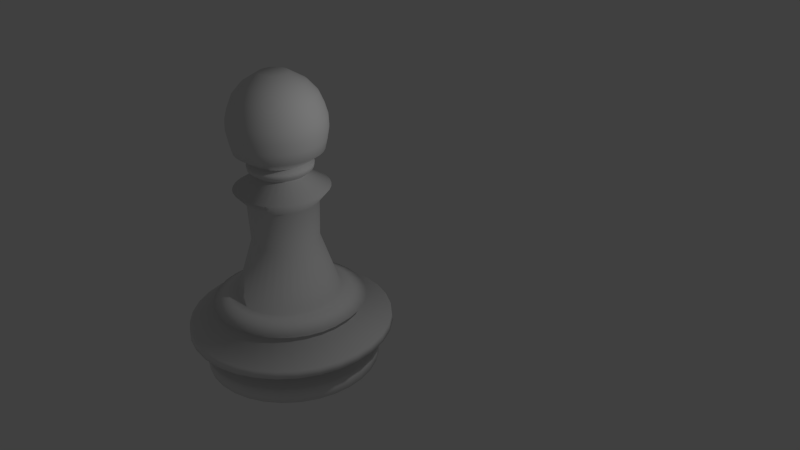# Source: pawn.blend  (saved by Blender 2.76.0; exported with 4.5.12 LTS)
import bpy
from mathutils import Matrix  # noqa: F401  (used for matrix-valued properties, if any)

bpy.ops.wm.read_factory_settings(use_empty=True)
scene = bpy.context.scene
scene.name = 'Scene'

# ---- collections
col_collection_1 = bpy.data.collections.new('Collection 1'); scene.collection.children.link(col_collection_1)

# ---- world
world_world = bpy.data.worlds.new('World'); scene.world = world_world
world_world.color = (0.05088, 0.05088, 0.05088)
world_world.use_sun_shadow = False
world_world.sun_shadow_jitter_overblur = 0.0
world_world.cycles.sampling_method = 'MANUAL'
world_world.cycles.sample_map_resolution = 256

# ---- cameras
cam_camera = bpy.data.cameras.new('Camera')
cam_camera.clip_end = 100.0
cam_camera.lens = 35.0
cam_camera.sensor_width = 32.0
cam_camera.sensor_height = 18.0
cam_camera.ortho_scale = 7.314
cam_camera.dof.focus_distance = 0.0
cam_camera.dof.aperture_fstop = 128.0

# ---- lights
light_lamp = bpy.data.lights.new('Lamp', 'POINT')
light_lamp.transmission_factor = 0.0
light_lamp.cutoff_distance = 30.0
light_lamp.energy = 100.0
light_lamp.shadow_buffer_clip_start = 1.001
light_lamp.shadow_soft_size = 0.1
light_lamp.shadow_maximum_resolution = 0.006
light_lamp.use_absolute_resolution = True
light_lamp.cycles.use_multiple_importance_sampling = False

# ---- meshes
me_cylinder = bpy.data.meshes.new('Cylinder')
me_cylinder.from_pydata([(4.263e-08, 1.139, -1.0), (6.994e-08, 0.7978, 0.3055), (0.2221, 1.117, -1.0), (0.1556, 0.7824, 0.3055), (0.4357, 1.052, -1.0), (0.3053, 0.737, 0.3055), (0.6326, 0.9467, -1.0), (0.4432, 0.6633, 0.3055), (0.8051, 0.8051, -1.0), (0.5641, 0.5641, 0.3055), (0.9467, 0.6326, -1.0), (0.6633, 0.4432, 0.3055), (1.052, 0.4357, -1.0), (0.737, 0.3053, 0.3055), (1.117, 0.2221, -1.0), (0.7824, 0.1556, 0.3055), (1.139, 2.062e-07, -1.0), (0.7978, 2.817e-07, 0.3055), (1.117, -0.2221, -1.0), (0.7824, -0.1556, 0.3055), (1.052, -0.4357, -1.0), (0.737, -0.3053, 0.3055), (0.9467, -0.6326, -1.0), (0.6633, -0.4432, 0.3055), (0.8051, -0.8051, -1.0), (0.5641, -0.5641, 0.3055), (0.6326, -0.9467, -1.0), (0.4432, -0.6633, 0.3055), (0.4357, -1.052, -1.0), (0.3053, -0.737, 0.3055), (0.2221, -1.117, -1.0), (0.1556, -0.7824, 0.3055), (-3.284e-07, -1.139, -1.0), (-1.841e-07, -0.7978, 0.3055), (-0.2221, -1.117, -1.0), (-0.1556, -0.7824, 0.3055), (-0.4357, -1.052, -1.0), (-0.3053, -0.737, 0.3055), (-0.6326, -0.9467, -1.0), (-0.4432, -0.6633, 0.3055), (-0.8051, -0.8051, -1.0), (-0.5641, -0.5641, 0.3055), (-0.9467, -0.6326, -1.0), (-0.6633, -0.4432, 0.3055), (-1.052, -0.4357, -1.0), (-0.737, -0.3053, 0.3055), (-1.117, -0.2221, -1.0), (-0.7824, -0.1556, 0.3055), (-1.139, 1.22e-06, -1.0), (-0.7978, 9.908e-07, 0.3055), (-1.117, 0.2221, -1.0), (-0.7824, 0.1556, 0.3055), (-1.052, 0.4357, -1.0), (-0.737, 0.3053, 0.3055), (-0.9467, 0.6326, -1.0), (-0.6633, 0.4432, 0.3055), (-0.8051, 0.8051, -1.0), (-0.5641, 0.5641, 0.3055), (-0.6326, 0.9467, -1.0), (-0.4432, 0.6633, 0.3055), (-0.4357, 1.052, -1.0), (-0.3053, 0.737, 0.3055), (-0.2221, 1.117, -1.0), (-0.1556, 0.7824, 0.3055), (5.494e-08, 0.9707, -0.497), (5.066e-08, 1.071, 0.08953), (3.836e-08, 1.173, 0.1826), (0.2288, 1.15, 0.1826), (0.2089, 1.05, 0.08953), (0.1894, 0.952, -0.497), (0.4488, 1.084, 0.1826), (0.4097, 0.9891, 0.08953), (0.3715, 0.8968, -0.497), (0.6516, 0.9752, 0.1826), (0.5948, 0.8902, 0.08953), (0.5393, 0.8071, -0.497), (0.8294, 0.8294, 0.1826), (0.757, 0.757, 0.08953), (0.6864, 0.6864, -0.497), (0.9752, 0.6516, 0.1826), (0.8902, 0.5948, 0.08953), (0.8071, 0.5393, -0.497), (1.084, 0.4488, 0.1826), (0.9891, 0.4097, 0.08953), (0.8968, 0.3715, -0.497), (1.15, 0.2288, 0.1826), (1.05, 0.2089, 0.08953), (0.952, 0.1894, -0.497), (1.173, 2.002e-07, 0.1826), (1.071, 2.237e-07, 0.08953), (0.9707, 2.407e-07, -0.497), (1.15, -0.2288, 0.1826), (1.05, -0.2089, 0.08953), (0.952, -0.1894, -0.497), (1.084, -0.4488, 0.1826), (0.9891, -0.4097, 0.08953), (0.8968, -0.3715, -0.497), (0.9752, -0.6516, 0.1826), (0.8902, -0.5948, 0.08953), (0.8071, -0.5393, -0.497), (0.8294, -0.8294, 0.1826), (0.757, -0.757, 0.08953), (0.6864, -0.6864, -0.497), (0.6516, -0.9752, 0.1826), (0.5948, -0.8902, 0.08953), (0.5393, -0.8071, -0.497), (0.4488, -1.084, 0.1826), (0.4097, -0.9891, 0.08953), (0.3715, -0.8968, -0.497), (0.2288, -1.15, 0.1826), (0.2089, -1.05, 0.08953), (0.1894, -0.952, -0.497), (-3.438e-07, -1.173, 0.1826), (-2.982e-07, -1.071, 0.08953), (-2.613e-07, -0.9707, -0.497), (-0.2288, -1.15, 0.1826), (-0.2089, -1.05, 0.08953), (-0.1894, -0.952, -0.497), (-0.4488, -1.084, 0.1826), (-0.4097, -0.9891, 0.08953), (-0.3715, -0.8968, -0.497), (-0.6516, -0.9752, 0.1826), (-0.5948, -0.8902, 0.08953), (-0.5393, -0.8071, -0.497), (-0.8294, -0.8294, 0.1826), (-0.757, -0.757, 0.08953), (-0.6864, -0.6864, -0.497), (-0.9752, -0.6516, 0.1826), (-0.8902, -0.5948, 0.08953), (-0.8071, -0.5393, -0.497), (-1.084, -0.4488, 0.1826), (-0.9891, -0.4097, 0.08953), (-0.8968, -0.3715, -0.497), (-1.15, -0.2288, 0.1826), (-1.05, -0.2089, 0.08953), (-0.952, -0.1894, -0.497), (-1.173, 1.244e-06, 0.1826), (-1.071, 1.177e-06, 0.08953), (-0.9707, 1.105e-06, -0.497), (-1.15, 0.2288, 0.1826), (-1.05, 0.2089, 0.08953), (-0.952, 0.1894, -0.497), (-1.084, 0.4488, 0.1826), (-0.9891, 0.4097, 0.08953), (-0.8968, 0.3715, -0.497), (-0.9752, 0.6516, 0.1826), (-0.8902, 0.5948, 0.08953), (-0.8071, 0.5393, -0.497), (-0.8294, 0.8294, 0.1826), (-0.757, 0.757, 0.08953), (-0.6864, 0.6864, -0.497), (-0.6516, 0.9752, 0.1826), (-0.5948, 0.8902, 0.08953), (-0.5393, 0.8071, -0.497), (-0.4488, 1.084, 0.1826), (-0.4097, 0.9891, 0.08953), (-0.3715, 0.8968, -0.497), (-0.2288, 1.15, 0.1826), (-0.2089, 1.05, 0.08953), (-0.1894, 0.952, -0.497), (1.581e-08, 1.366, -0.6039), (1.908e-08, 1.338, -0.8609), (0.2611, 1.313, -0.8609), (0.2665, 1.34, -0.6039), (0.5121, 1.236, -0.8609), (0.5227, 1.262, -0.6039), (0.7435, 1.113, -0.8609), (0.7589, 1.136, -0.6039), (0.9463, 0.9463, -0.8609), (0.9659, 0.9659, -0.6039), (1.113, 0.7435, -0.8609), (1.136, 0.7589, -0.6039), (1.236, 0.5121, -0.8609), (1.262, 0.5227, -0.6039), (1.313, 0.2611, -0.8609), (1.34, 0.2665, -0.6039), (1.338, 1.549e-07, -0.8609), (1.366, 1.477e-07, -0.6039), (1.313, -0.2611, -0.8609), (1.34, -0.2665, -0.6039), (1.236, -0.5121, -0.8609), (1.262, -0.5227, -0.6039), (1.113, -0.7435, -0.8609), (1.136, -0.7589, -0.6039), (0.9463, -0.9463, -0.8609), (0.9659, -0.9659, -0.6039), (0.7435, -1.113, -0.8609), (0.7589, -1.136, -0.6039), (0.5121, -1.236, -0.8609), (0.5227, -1.262, -0.6039), (0.2611, -1.313, -0.8609), (0.2665, -1.34, -0.6039), (-4.17e-07, -1.338, -0.8609), (-4.293e-07, -1.366, -0.6039), (-0.2611, -1.313, -0.8609), (-0.2665, -1.34, -0.6039), (-0.5121, -1.236, -0.8609), (-0.5227, -1.262, -0.6039), (-0.7435, -1.113, -0.8609), (-0.7589, -1.136, -0.6039), (-0.9463, -0.9463, -0.8609), (-0.9659, -0.9659, -0.6039), (-1.113, -0.7435, -0.8609), (-1.136, -0.7589, -0.6039), (-1.236, -0.5121, -0.8609), (-1.262, -0.5227, -0.6039), (-1.313, -0.2611, -0.8609), (-1.34, -0.2665, -0.6039), (-1.338, 1.346e-06, -0.8609), (-1.366, 1.364e-06, -0.6039), (-1.313, 0.2611, -0.8609), (-1.34, 0.2665, -0.6039), (-1.236, 0.5121, -0.8609), (-1.262, 0.5227, -0.6039), (-1.113, 0.7435, -0.8609), (-1.136, 0.7589, -0.6039), (-0.9463, 0.9463, -0.8609), (-0.9659, 0.9659, -0.6039), (-0.7435, 1.113, -0.8609), (-0.7589, 1.136, -0.6039), (-0.5121, 1.236, -0.8609), (-0.5227, 1.262, -0.6039), (-0.2665, 1.34, -0.6039), (-0.2611, 1.313, -0.8609), (2.327e-09, 1.56, -0.1441), (2.133e-10, 1.572, -0.2667), (0.3067, 1.542, -0.2667), (0.3043, 1.53, -0.1441), (0.6016, 1.452, -0.2667), (0.5969, 1.441, -0.1441), (0.8734, 1.307, -0.2667), (0.8666, 1.297, -0.1441), (1.112, 1.112, -0.2667), (1.103, 1.103, -0.1441), (1.307, 0.8734, -0.2667), (1.297, 0.8666, -0.1441), (1.452, 0.6016, -0.2667), (1.441, 0.5969, -0.1441), (1.542, 0.3067, -0.2667), (1.53, 0.3043, -0.1441), (1.572, 1.053e-07, -0.2667), (1.56, 1.092e-07, -0.1441), (1.542, -0.3067, -0.2667), (1.53, -0.3043, -0.1441), (1.452, -0.6016, -0.2667), (1.441, -0.5969, -0.1441), (1.307, -0.8734, -0.2667), (1.297, -0.8666, -0.1441), (1.112, -1.112, -0.2667), (1.103, -1.103, -0.1441), (0.8734, -1.307, -0.2667), (0.8666, -1.297, -0.1441), (0.6016, -1.452, -0.2667), (0.5969, -1.441, -0.1441), (0.3067, -1.542, -0.2667), (0.3043, -1.53, -0.1441), (-5.121e-07, -1.572, -0.2667), (-5.059e-07, -1.56, -0.1441), (-0.3067, -1.542, -0.2667), (-0.3043, -1.53, -0.1441), (-0.6016, -1.452, -0.2667), (-0.5969, -1.441, -0.1441), (-0.8734, -1.307, -0.2667), (-0.8666, -1.297, -0.1441), (-1.112, -1.112, -0.2667), (-1.103, -1.103, -0.1441), (-1.307, -0.8734, -0.2667), (-1.297, -0.8666, -0.1441), (-1.452, -0.6016, -0.2667), (-1.441, -0.5969, -0.1441), (-1.542, -0.3067, -0.2667), (-1.53, -0.3043, -0.1441), (-1.572, 1.505e-06, -0.2667), (-1.56, 1.498e-06, -0.1441), (-1.542, 0.3067, -0.2667), (-1.53, 0.3043, -0.1441), (-1.452, 0.6016, -0.2667), (-1.441, 0.5969, -0.1441), (-1.307, 0.8734, -0.2667), (-1.297, 0.8666, -0.1441), (-1.112, 1.112, -0.2667), (-1.103, 1.103, -0.1441), (-0.8734, 1.307, -0.2667), (-0.8666, 1.297, -0.1441), (-0.6016, 1.452, -0.2667), (-0.5969, 1.441, -0.1441), (-0.3043, 1.53, -0.1441), (-0.3067, 1.542, -0.2667), (0.1797, 0.9035, 0.3122), (6.805e-08, 0.9212, 0.3122), (0.3525, 0.8511, 0.3122), (0.5118, 0.766, 0.3122), (0.6514, 0.6514, 0.3122), (0.766, 0.5118, 0.3122), (0.8511, 0.3525, 0.3122), (0.9035, 0.1797, 0.3122), (0.9212, 2.649e-07, 0.3122), (0.9035, -0.1797, 0.3122), (0.8511, -0.3525, 0.3122), (0.766, -0.5118, 0.3122), (0.6514, -0.6514, 0.3122), (0.5118, -0.766, 0.3122), (0.3525, -0.8511, 0.3122), (0.1797, -0.9035, 0.3122), (-2.321e-07, -0.9212, 0.3122), (-0.1797, -0.9035, 0.3122), (-0.3525, -0.8511, 0.3122), (-0.5118, -0.766, 0.3122), (-0.6514, -0.6514, 0.3122), (-0.766, -0.5118, 0.3122), (-0.8511, -0.3525, 0.3122), (-0.9035, -0.1797, 0.3122), (-0.9212, 1.085e-06, 0.3122), (-0.9035, 0.1797, 0.3122), (-0.8511, 0.3525, 0.3122), (-0.766, 0.5118, 0.3122), (-0.6514, 0.6514, 0.3122), (-0.5118, 0.766, 0.3122), (-0.3525, 0.8511, 0.3122), (-0.1797, 0.9035, 0.3122), (0.08044, 0.4044, 2.255), (1.154e-07, 0.4123, 2.255), (0.1578, 0.3809, 2.255), (0.2291, 0.3428, 2.255), (0.2916, 0.2916, 2.255), (0.3428, 0.2291, 2.255), (0.3809, 0.1578, 2.255), (0.4044, 0.08044, 2.255), (0.4123, 3.868e-07, 2.255), (0.4044, -0.08044, 2.255), (0.3809, -0.1578, 2.255), (0.3428, -0.2291, 2.255), (0.2916, -0.2916, 2.255), (0.2291, -0.3428, 2.255), (0.1578, -0.3809, 2.255), (0.08044, -0.4044, 2.255), (-1.594e-08, -0.4123, 2.255), (-0.08044, -0.4044, 2.255), (-0.1578, -0.3809, 2.255), (-0.2291, -0.3428, 2.255), (-0.2916, -0.2916, 2.255), (-0.3428, -0.2291, 2.255), (-0.3809, -0.1578, 2.255), (-0.4044, -0.08044, 2.255), (-0.4123, 7.533e-07, 2.255), (-0.4044, 0.08044, 2.255), (-0.3809, 0.1578, 2.255), (-0.3428, 0.2291, 2.255), (-0.2916, 0.2916, 2.255), (-0.2291, 0.3428, 2.255), (-0.1578, 0.3809, 2.255), (-0.08044, 0.4044, 2.255), (-0.3602, -0.3602, 1.193), (-0.378, -0.378, 1.801), (-0.2702, -0.2702, 2.228), (-0.3177, -0.2123, 2.228), (-0.4445, -0.297, 1.801), (-0.4236, -0.283, 1.193), (0.4996, 0.09938, 1.193), (0.5243, 0.1043, 1.801), (0.3747, 0.07454, 2.228), (0.3821, 3.79e-07, 2.228), (0.5346, 3.433e-07, 1.801), (0.5094, 3.492e-07, 1.193), (-0.353, -0.1462, 2.228), (-0.4939, -0.2046, 1.801), (-0.4706, -0.1949, 1.193), (0.3747, -0.07454, 2.228), (0.5243, -0.1043, 1.801), (0.4996, -0.09938, 1.193), (-0.3747, -0.07454, 2.228), (-0.5243, -0.1043, 1.801), (-0.4996, -0.09938, 1.193), (0.353, -0.1462, 2.228), (0.4939, -0.2046, 1.801), (0.4706, -0.1949, 1.193), (-0.3821, 7.186e-07, 2.228), (-0.5346, 8.185e-07, 1.801), (-0.5094, 8.02e-07, 1.193), (0.3177, -0.2123, 2.228), (0.4445, -0.297, 1.801), (0.4236, -0.283, 1.193), (-0.3747, 0.07454, 2.228), (-0.5243, 0.1043, 1.801), (-0.4996, 0.09938, 1.193), (0.2702, -0.2702, 2.228), (0.378, -0.378, 1.801), (0.3602, -0.3602, 1.193), (-0.353, 0.1462, 2.228), (-0.4939, 0.2046, 1.801), (-0.4706, 0.1949, 1.193), (0.2123, -0.3177, 2.228), (0.297, -0.4445, 1.801), (0.283, -0.4236, 1.193), (-0.3177, 0.2123, 2.228), (-0.4445, 0.297, 1.801), (-0.4236, 0.283, 1.193), (0.1462, -0.353, 2.228), (0.2046, -0.4939, 1.801), (0.1949, -0.4706, 1.193), (1.013e-07, 0.5094, 1.193), (9.717e-08, 0.5346, 1.801), (1.143e-07, 0.3821, 2.228), (0.07454, 0.3747, 2.228), (0.1043, 0.5243, 1.801), (0.09938, 0.4996, 1.193), (-0.2702, 0.2702, 2.228), (-0.378, 0.378, 1.801), (-0.3602, 0.3602, 1.193), (0.07454, -0.3747, 2.228), (0.1043, -0.5243, 1.801), (0.09938, -0.4996, 1.193), (0.1462, 0.353, 2.228), (0.2046, 0.4939, 1.801), (0.1949, 0.4706, 1.193), (-0.2123, 0.3177, 2.228), (-0.297, 0.4445, 1.801), (-0.283, 0.4236, 1.193), (-7.423e-09, -0.3821, 2.228), (-7.31e-08, -0.5346, 1.801), (-6.094e-08, -0.5094, 1.193), (0.2123, 0.3177, 2.228), (0.297, 0.4445, 1.801), (0.283, 0.4236, 1.193), (-0.1462, 0.353, 2.228), (-0.2046, 0.4939, 1.801), (-0.1949, 0.4706, 1.193), (-0.07454, -0.3747, 2.228), (-0.1043, -0.5243, 1.801), (-0.09938, -0.4996, 1.193), (0.2702, 0.2702, 2.228), (0.378, 0.378, 1.801), (0.3602, 0.3602, 1.193), (-0.07454, 0.3747, 2.228), (-0.1043, 0.5243, 1.801), (-0.09938, 0.4996, 1.193), (-0.1462, -0.353, 2.228), (-0.2046, -0.4939, 1.801), (-0.1949, -0.4706, 1.193), (0.3177, 0.2123, 2.228), (0.4445, 0.297, 1.801), (0.4236, 0.283, 1.193), (-0.2123, -0.3177, 2.228), (-0.297, -0.4445, 1.801), (-0.283, -0.4236, 1.193), (0.353, 0.1462, 2.228), (0.4939, 0.2046, 1.801), (0.4706, 0.1949, 1.193), (-0.5072, -0.5072, 2.014), (-0.5964, -0.3985, 2.014), (0.7036, 0.1399, 2.014), (0.7173, 2.999e-07, 2.014), (-0.6627, -0.2745, 2.014), (0.7036, -0.1399, 2.014), (-0.7036, -0.1399, 2.014), (0.6627, -0.2745, 2.014), (-0.7173, 9.375e-07, 2.014), (0.5964, -0.3985, 2.014), (-0.7036, 0.1399, 2.014), (0.5072, -0.5072, 2.014), (-0.6627, 0.2745, 2.014), (0.3985, -0.5964, 2.014), (-0.5964, 0.3985, 2.014), (0.2745, -0.6627, 2.014), (8.495e-08, 0.7173, 2.014), (0.1399, 0.7036, 2.014), (-0.5072, 0.5072, 2.014), (0.1399, -0.7036, 2.014), (0.2745, 0.6627, 2.014), (-0.3985, 0.5964, 2.014), (-1.435e-07, -0.7173, 2.014), (0.3985, 0.5964, 2.014), (-0.2745, 0.6627, 2.014), (-0.1399, -0.7036, 2.014), (0.5072, 0.5072, 2.014), (-0.1399, 0.7036, 2.014), (-0.2745, -0.6627, 2.014), (0.5964, 0.3985, 2.014), (-0.3985, -0.5964, 2.014), (0.6627, 0.2745, 2.014), (-0.08044, 0.4044, 2.255), (-0.07454, 0.3747, 2.228), (0.04228, 0.2126, 3.72), (-1.284e-07, 0.2167, 3.72), (0.08293, 0.2002, 3.72), (0.1204, 0.1802, 3.72), (0.1532, 0.1532, 3.72), (0.1802, 0.1204, 3.72), (0.2002, 0.08293, 3.72), (0.2126, 0.04228, 3.72), (0.2167, 4.41e-07, 3.72), (0.2126, -0.04228, 3.72), (0.2002, -0.08293, 3.72), (0.1802, -0.1204, 3.72), (0.1532, -0.1532, 3.72), (0.1204, -0.1802, 3.72), (0.08293, -0.2002, 3.72), (0.04228, -0.2126, 3.72), (-1.974e-07, -0.2167, 3.72), (-0.04228, -0.2126, 3.72), (-0.08293, -0.2002, 3.72), (-0.1204, -0.1802, 3.72), (-0.1532, -0.1532, 3.72), (-0.1802, -0.1204, 3.72), (-0.2002, -0.08293, 3.72), (-0.2126, -0.04228, 3.72), (-0.2167, 6.336e-07, 3.72), (-0.2126, 0.04228, 3.72), (-0.2002, 0.08293, 3.72), (-0.1802, 0.1204, 3.72), (-0.1532, 0.1532, 3.72), (-0.1204, 0.1802, 3.72), (-0.08293, 0.2002, 3.72), (-0.04228, 0.2126, 3.72), (-0.3921, -0.1624, 2.43), (-0.6096, -0.2525, 2.593), (-0.6459, -0.2675, 2.756), (-0.6737, -0.2791, 2.918), (-0.6681, -0.2767, 3.081), (-0.626, -0.2593, 3.244), (-0.5627, -0.2331, 3.407), (-0.4301, -0.1781, 3.57), (-0.4566, -0.09082, 3.57), (-0.5973, -0.1188, 3.407), (-0.6646, -0.1322, 3.244), (-0.7093, -0.1411, 3.081), (-0.7152, -0.1423, 2.918), (-0.6857, -0.1364, 2.756), (-0.6471, -0.1287, 2.593), (-0.4162, -0.08279, 2.43), (0.4162, -0.08279, 2.43), (0.6471, -0.1287, 2.593), (0.6857, -0.1364, 2.756), (0.7152, -0.1423, 2.918), (0.7093, -0.1411, 3.081), (0.6646, -0.1322, 3.244), (0.5973, -0.1188, 3.407), (0.4566, -0.09082, 3.57), (0.4301, -0.1781, 3.57), (0.5627, -0.2331, 3.407), (0.626, -0.2593, 3.244), (0.6681, -0.2767, 3.081), (0.6737, -0.2791, 2.918), (0.6459, -0.2675, 2.756), (0.6096, -0.2525, 2.593), (0.3921, -0.1624, 2.43), (-0.4655, 7.871e-07, 3.57), (-0.609, 8.782e-07, 3.407), (-0.6776, 9.778e-07, 3.244), (-0.7232, 9.508e-07, 3.081), (-0.7292, 9.546e-07, 2.918), (-0.6991, 8.887e-07, 2.756), (-0.6598, 9.099e-07, 2.593), (-0.4244, 7.628e-07, 2.43), (0.3871, -0.2586, 3.57), (0.5064, -0.3383, 3.407), (0.5634, -0.3765, 3.244), (0.6013, -0.4018, 3.081), (0.6063, -0.4051, 2.918), (0.5813, -0.3884, 2.756), (0.5486, -0.3666, 2.593), (0.3528, -0.2358, 2.43), (-0.4566, 0.09082, 3.57), (-0.5973, 0.1188, 3.407), (-0.6646, 0.1322, 3.244), (-0.7093, 0.1411, 3.081), (-0.7152, 0.1423, 2.918), (-0.6857, 0.1364, 2.756), (-0.6471, 0.1287, 2.593), (-0.4162, 0.08279, 2.43), (0.3292, -0.3292, 3.57), (0.4306, -0.4306, 3.407), (0.4791, -0.4791, 3.244), (0.5114, -0.5114, 3.081), (0.5157, -0.5157, 2.918), (0.4944, -0.4944, 2.756), (0.4665, -0.4665, 2.593), (0.3001, -0.3001, 2.43), (-0.4301, 0.1781, 3.57), (-0.5627, 0.2331, 3.407), (-0.626, 0.2593, 3.244), (-0.6681, 0.2767, 3.081), (-0.6737, 0.2791, 2.918), (-0.6459, 0.2676, 2.756), (-0.6096, 0.2525, 2.593), (-0.3921, 0.1624, 2.43), (0.2586, -0.3871, 3.57), (0.3383, -0.5064, 3.407), (0.3765, -0.5634, 3.244), (0.4018, -0.6013, 3.081), (0.4051, -0.6063, 2.918), (0.3884, -0.5813, 2.756), (0.3666, -0.5486, 2.593), (0.2358, -0.3528, 2.43), (-0.3871, 0.2586, 3.57), (-0.5064, 0.3383, 3.407), (-0.5634, 0.3765, 3.244), (-0.6013, 0.4018, 3.081), (-0.6063, 0.4051, 2.918), (-0.5813, 0.3884, 2.756), (-0.5486, 0.3666, 2.593), (-0.3528, 0.2358, 2.43), (0.1781, -0.4301, 3.57), (0.2331, -0.5627, 3.407), (0.2593, -0.626, 3.244), (0.2767, -0.6681, 3.081), (0.2791, -0.6737, 2.918), (0.2675, -0.6459, 2.756), (0.2525, -0.6096, 2.593), (0.1624, -0.3921, 2.43), (8.104e-08, 0.4244, 2.43), (1.921e-08, 0.6598, 2.593), (-3.28e-08, 0.6991, 2.756), (-5.298e-08, 0.7292, 2.918), (-7.832e-08, 0.7232, 3.081), (-1.206e-07, 0.6776, 3.244), (-1.21e-07, 0.609, 3.407), (-1.325e-07, 0.4655, 3.57), (0.09082, 0.4566, 3.57), (0.1188, 0.5973, 3.407), (0.1322, 0.6646, 3.244), (0.1411, 0.7093, 3.081), (0.1423, 0.7152, 2.918), (0.1364, 0.6857, 2.756), (0.1287, 0.6471, 2.593), (0.08279, 0.4162, 2.43), (-0.3292, 0.3292, 3.57), (-0.4306, 0.4306, 3.407), (-0.4791, 0.4791, 3.244), (-0.5114, 0.5114, 3.081), (-0.5157, 0.5157, 2.918), (-0.4944, 0.4944, 2.756), (-0.4665, 0.4665, 2.593), (-0.3001, 0.3001, 2.43), (0.09082, -0.4566, 3.57), (0.1188, -0.5973, 3.407), (0.1322, -0.6646, 3.244), (0.1411, -0.7093, 3.081), (0.1423, -0.7152, 2.918), (0.1364, -0.6857, 2.756), (0.1287, -0.6471, 2.593), (0.08279, -0.4162, 2.43), (0.1781, 0.4301, 3.57), (0.2331, 0.5627, 3.407), (0.2593, 0.626, 3.244), (0.2767, 0.6681, 3.081), (0.2791, 0.6737, 2.918), (0.2675, 0.6459, 2.756), (0.2525, 0.6096, 2.593), (0.1624, 0.3921, 2.43), (-0.2586, 0.3871, 3.57), (-0.3383, 0.5064, 3.407), (-0.3765, 0.5634, 3.244), (-0.4018, 0.6013, 3.081), (-0.4051, 0.6063, 2.918), (-0.3884, 0.5813, 2.756), (-0.3666, 0.5486, 2.593), (-0.2358, 0.3528, 2.43), (-2.808e-07, -0.4655, 3.57), (-3.15e-07, -0.609, 3.407), (-3.364e-07, -0.6776, 3.244), (-3.087e-07, -0.7232, 3.081), (-2.852e-07, -0.7292, 2.918), (-2.555e-07, -0.6991, 2.756), (-1.909e-07, -0.6598, 2.593), (-5.412e-08, -0.4244, 2.43), (0.2586, 0.3871, 3.57), (0.3383, 0.5064, 3.407), (0.3765, 0.5634, 3.244), (0.4018, 0.6013, 3.081), (0.4051, 0.6063, 2.918), (0.3884, 0.5813, 2.756), (0.3666, 0.5486, 2.593), (0.2358, 0.3528, 2.43), (-0.1781, 0.4301, 3.57), (-0.2331, 0.5627, 3.407), (-0.2593, 0.626, 3.244), (-0.2767, 0.6681, 3.081), (-0.2791, 0.6737, 2.918), (-0.2675, 0.6459, 2.756), (-0.2525, 0.6096, 2.593), (-0.1624, 0.3921, 2.43), (-0.09082, -0.4566, 3.57), (-0.1188, -0.5973, 3.407), (-0.1322, -0.6646, 3.244), (-0.1411, -0.7093, 3.081), (-0.1423, -0.7152, 2.918), (-0.1364, -0.6857, 2.756), (-0.1287, -0.6471, 2.593), (-0.08279, -0.4162, 2.43), (0.3292, 0.3292, 3.57), (0.4306, 0.4306, 3.407), (0.4791, 0.4791, 3.244), (0.5114, 0.5114, 3.081), (0.5157, 0.5157, 2.918), (0.4944, 0.4944, 2.756), (0.4665, 0.4665, 2.593), (0.3001, 0.3001, 2.43), (-0.09082, 0.4566, 3.57), (-0.1188, 0.5973, 3.407), (-0.1322, 0.6646, 3.244), (-0.1411, 0.7093, 3.081), (-0.1423, 0.7152, 2.918), (-0.1364, 0.6857, 2.756), (-0.1287, 0.6471, 2.593), (-0.08279, 0.4162, 2.43), (-0.1781, -0.4301, 3.57), (-0.2331, -0.5627, 3.407), (-0.2593, -0.626, 3.244), (-0.2767, -0.6681, 3.081), (-0.2791, -0.6737, 2.918), (-0.2675, -0.6459, 2.756), (-0.2525, -0.6096, 2.593), (-0.1624, -0.3921, 2.43), (0.3871, 0.2586, 3.57), (0.5064, 0.3383, 3.407), (0.5634, 0.3765, 3.244), (0.6013, 0.4018, 3.081), (0.6063, 0.4051, 2.918), (0.5813, 0.3884, 2.756), (0.5486, 0.3666, 2.593), (0.3528, 0.2358, 2.43), (-0.2586, -0.3871, 3.57), (-0.3383, -0.5064, 3.407), (-0.3765, -0.5634, 3.244), (-0.4018, -0.6013, 3.081), (-0.4051, -0.6063, 2.918), (-0.3884, -0.5813, 2.756), (-0.3666, -0.5486, 2.593), (-0.2358, -0.3528, 2.43), (0.4301, 0.1781, 3.57), (0.5627, 0.2331, 3.407), (0.626, 0.2593, 3.244), (0.6681, 0.2767, 3.081), (0.6737, 0.2791, 2.918), (0.6459, 0.2675, 2.756), (0.6096, 0.2525, 2.593), (0.3921, 0.1624, 2.43), (-0.3292, -0.3292, 3.57), (-0.4306, -0.4306, 3.407), (-0.4791, -0.4791, 3.244), (-0.5114, -0.5114, 3.081), (-0.5157, -0.5157, 2.918), (-0.4944, -0.4944, 2.756), (-0.4665, -0.4665, 2.593), (-0.3001, -0.3001, 2.43), (0.4566, 0.09082, 3.57), (0.5973, 0.1188, 3.407), (0.6646, 0.1322, 3.244), (0.7093, 0.1411, 3.081), (0.7152, 0.1423, 2.918), (0.6857, 0.1364, 2.756), (0.6471, 0.1287, 2.593), (0.4162, 0.08279, 2.43), (-0.3871, -0.2586, 3.57), (-0.5064, -0.3383, 3.407), (-0.5634, -0.3765, 3.244), (-0.6013, -0.4018, 3.081), (-0.6063, -0.4051, 2.918), (-0.5813, -0.3884, 2.756), (-0.5486, -0.3666, 2.593), (-0.3528, -0.2358, 2.43), (0.4655, 3.733e-07, 3.57), (0.609, 3.37e-07, 3.407), (0.6776, 3.755e-07, 3.244), (0.7232, 3.08e-07, 3.081), (0.7292, 3.064e-07, 2.918), (0.6991, 2.674e-07, 2.756), (0.6598, 3.235e-07, 2.593), (0.4244, 3.856e-07, 2.43), (-0.4832, -0.0961, 2.379), (-0.4715, -0.09379, 2.313), (0.4551, -0.1885, 2.379), (0.4442, -0.184, 2.313), (-0.4926, 8.036e-07, 2.379), (-0.4808, 7.955e-07, 2.313), (0.4096, -0.2737, 2.379), (0.3997, -0.2671, 2.313), (-0.4832, 0.09611, 2.379), (-0.4715, 0.09379, 2.313), (0.3483, -0.3483, 2.379), (0.3399, -0.3399, 2.313), (-0.4551, 0.1885, 2.379), (-0.4442, 0.184, 2.313), (0.2737, -0.4096, 2.379), (0.2671, -0.3997, 2.313), (-0.4096, 0.2737, 2.379), (-0.3997, 0.2671, 2.313), (0.1885, -0.4551, 2.379), (0.184, -0.4442, 2.313), (0.09611, 0.4832, 2.379), (0.09379, 0.4715, 2.313), (-0.3483, 0.3483, 2.379), (-0.3399, 0.3399, 2.313), (0.09611, -0.4832, 2.379), (0.09379, -0.4715, 2.313), (0.1885, 0.4551, 2.379), (0.184, 0.4442, 2.313), (-0.2737, 0.4096, 2.379), (-0.2671, 0.3997, 2.313), (-7.62e-08, -0.4926, 2.379), (-5.836e-08, -0.4808, 2.313), (0.2737, 0.4096, 2.379), (0.2671, 0.3997, 2.313), (-0.1885, 0.4551, 2.379), (-0.184, 0.4442, 2.313), (-0.09611, -0.4832, 2.379), (-0.09379, -0.4715, 2.313), (0.3483, 0.3483, 2.379), (0.3399, 0.3399, 2.313), (-0.0961, 0.4832, 2.379), (-0.09379, 0.4715, 2.313), (-0.1885, -0.4551, 2.379), (-0.184, -0.4442, 2.313), (0.4096, 0.2737, 2.379), (0.3997, 0.2671, 2.313), (-0.2737, -0.4096, 2.379), (-0.2671, -0.3997, 2.313), (0.4551, 0.1885, 2.379), (0.4442, 0.184, 2.313), (-0.3483, -0.3483, 2.379), (-0.3399, -0.3399, 2.313), (0.4832, 0.09611, 2.379), (0.4715, 0.09379, 2.313), (-0.4096, -0.2737, 2.379), (-0.3997, -0.2671, 2.313), (0.4926, 3.657e-07, 2.379), (0.4808, 3.683e-07, 2.313), (-0.4442, -0.184, 2.313), (-0.4551, -0.1885, 2.379), (0.4715, -0.09379, 2.313), (0.4832, -0.09611, 2.379), (9.476e-08, 0.4808, 2.313), (8.07e-08, 0.4926, 2.379)], [], [(66, 289, 288, 67), (67, 288, 290, 70), (70, 290, 291, 73), (73, 291, 292, 76), (76, 292, 293, 79), (79, 293, 294, 82), (82, 294, 295, 85), (85, 295, 296, 88), (88, 296, 297, 91), (91, 297, 298, 94), (94, 298, 299, 97), (97, 299, 300, 100), (100, 300, 301, 103), (103, 301, 302, 106), (106, 302, 303, 109), (109, 303, 304, 112), (112, 304, 305, 115), (115, 305, 306, 118), (118, 306, 307, 121), (121, 307, 308, 124), (124, 308, 309, 127), (127, 309, 310, 130), (130, 310, 311, 133), (133, 311, 312, 136), (136, 312, 313, 139), (139, 313, 314, 142), (142, 314, 315, 145), (145, 315, 316, 148), (148, 316, 317, 151), (151, 317, 318, 154), (355, 354, 340, 341), (157, 319, 289, 66), (154, 318, 319, 157), (0, 2, 4, 6, 8, 10, 12, 14, 16, 18, 20, 22, 24, 26, 28, 30, 32, 34, 36, 38, 40, 42, 44, 46, 48, 50, 52, 54, 56, 58, 60, 62), (60, 220, 223, 62), (156, 284, 287, 159), (155, 154, 157, 158), (160, 64, 69, 163), (0, 161, 162, 2), (224, 65, 68, 227), (64, 225, 226, 69), (158, 157, 66, 65), (221, 156, 159, 222), (58, 218, 220, 60), (285, 155, 158, 286), (153, 282, 284, 156), (152, 151, 154, 155), (219, 153, 156, 221), (56, 216, 218, 58), (283, 152, 155, 285), (150, 280, 282, 153), (149, 148, 151, 152), (217, 150, 153, 219), (54, 214, 216, 56), (281, 149, 152, 283), (147, 278, 280, 150), (146, 145, 148, 149), (215, 147, 150, 217), (52, 212, 214, 54), (279, 146, 149, 281), (144, 276, 278, 147), (143, 142, 145, 146), (213, 144, 147, 215), (50, 210, 212, 52), (277, 143, 146, 279), (141, 274, 276, 144), (140, 139, 142, 143), (211, 141, 144, 213), (48, 208, 210, 50), (275, 140, 143, 277), (138, 272, 274, 141), (137, 136, 139, 140), (209, 138, 141, 211), (46, 206, 208, 48), (273, 137, 140, 275), (135, 270, 272, 138), (134, 133, 136, 137), (207, 135, 138, 209), (44, 204, 206, 46), (271, 134, 137, 273), (132, 268, 270, 135), (131, 130, 133, 134), (205, 132, 135, 207), (42, 202, 204, 44), (269, 131, 134, 271), (129, 266, 268, 132), (128, 127, 130, 131), (203, 129, 132, 205), (40, 200, 202, 42), (267, 128, 131, 269), (126, 264, 266, 129), (125, 124, 127, 128), (201, 126, 129, 203), (38, 198, 200, 40), (265, 125, 128, 267), (123, 262, 264, 126), (122, 121, 124, 125), (199, 123, 126, 201), (36, 196, 198, 38), (263, 122, 125, 265), (120, 260, 262, 123), (119, 118, 121, 122), (197, 120, 123, 199), (34, 194, 196, 36), (261, 119, 122, 263), (117, 258, 260, 120), (116, 115, 118, 119), (195, 117, 120, 197), (32, 192, 194, 34), (259, 116, 119, 261), (114, 256, 258, 117), (113, 112, 115, 116), (193, 114, 117, 195), (30, 190, 192, 32), (257, 113, 116, 259), (111, 254, 256, 114), (110, 109, 112, 113), (191, 111, 114, 193), (28, 188, 190, 30), (255, 110, 113, 257), (108, 252, 254, 111), (107, 106, 109, 110), (189, 108, 111, 191), (26, 186, 188, 28), (253, 107, 110, 255), (105, 250, 252, 108), (104, 103, 106, 107), (187, 105, 108, 189), (24, 184, 186, 26), (251, 104, 107, 253), (102, 248, 250, 105), (101, 100, 103, 104), (185, 102, 105, 187), (22, 182, 184, 24), (249, 101, 104, 251), (99, 246, 248, 102), (98, 97, 100, 101), (183, 99, 102, 185), (20, 180, 182, 22), (247, 98, 101, 249), (96, 244, 246, 99), (95, 94, 97, 98), (181, 96, 99, 183), (18, 178, 180, 20), (245, 95, 98, 247), (93, 242, 244, 96), (92, 91, 94, 95), (179, 93, 96, 181), (16, 176, 178, 18), (243, 92, 95, 245), (90, 240, 242, 93), (89, 88, 91, 92), (177, 90, 93, 179), (14, 174, 176, 16), (241, 89, 92, 243), (87, 238, 240, 90), (86, 85, 88, 89), (175, 87, 90, 177), (12, 172, 174, 14), (239, 86, 89, 241), (84, 236, 238, 87), (83, 82, 85, 86), (173, 84, 87, 175), (10, 170, 172, 12), (237, 83, 86, 239), (81, 234, 236, 84), (80, 79, 82, 83), (171, 81, 84, 173), (8, 168, 170, 10), (235, 80, 83, 237), (78, 232, 234, 81), (77, 76, 79, 80), (169, 78, 81, 171), (6, 166, 168, 8), (233, 77, 80, 235), (75, 230, 232, 78), (74, 73, 76, 77), (167, 75, 78, 169), (4, 164, 166, 6), (231, 74, 77, 233), (72, 228, 230, 75), (71, 70, 73, 74), (165, 72, 75, 167), (2, 162, 164, 4), (229, 71, 74, 231), (69, 226, 228, 72), (68, 67, 70, 71), (163, 69, 72, 165), (222, 159, 64, 160), (227, 68, 71, 229), (286, 158, 65, 224), (65, 66, 67, 68), (221, 222, 223, 220), (222, 160, 161, 223), (219, 221, 220, 218), (217, 219, 218, 216), (215, 217, 216, 214), (213, 215, 214, 212), (211, 213, 212, 210), (209, 211, 210, 208), (207, 209, 208, 206), (205, 207, 206, 204), (203, 205, 204, 202), (201, 203, 202, 200), (199, 201, 200, 198), (197, 199, 198, 196), (195, 197, 196, 194), (193, 195, 194, 192), (191, 193, 192, 190), (189, 191, 190, 188), (187, 189, 188, 186), (185, 187, 186, 184), (183, 185, 184, 182), (181, 183, 182, 180), (179, 181, 180, 178), (177, 179, 178, 176), (175, 177, 176, 174), (173, 175, 174, 172), (171, 173, 172, 170), (169, 171, 170, 168), (167, 169, 168, 166), (165, 167, 166, 164), (163, 165, 164, 162), (160, 163, 162, 161), (62, 223, 161, 0), (285, 286, 287, 284), (286, 224, 225, 287), (283, 285, 284, 282), (281, 283, 282, 280), (279, 281, 280, 278), (277, 279, 278, 276), (275, 277, 276, 274), (273, 275, 274, 272), (271, 273, 272, 270), (269, 271, 270, 268), (267, 269, 268, 266), (265, 267, 266, 264), (263, 265, 264, 262), (261, 263, 262, 260), (259, 261, 260, 258), (257, 259, 258, 256), (255, 257, 256, 254), (253, 255, 254, 252), (251, 253, 252, 250), (249, 251, 250, 248), (247, 249, 248, 246), (245, 247, 246, 244), (243, 245, 244, 242), (241, 243, 242, 240), (239, 241, 240, 238), (237, 239, 238, 236), (235, 237, 236, 234), (233, 235, 234, 232), (231, 233, 232, 230), (229, 231, 230, 228), (227, 229, 228, 226), (224, 227, 226, 225), (159, 287, 225, 64), (1, 3, 288, 289), (3, 5, 290, 288), (5, 7, 291, 290), (7, 9, 292, 291), (9, 11, 293, 292), (11, 13, 294, 293), (13, 15, 295, 294), (15, 17, 296, 295), (17, 19, 297, 296), (19, 21, 298, 297), (21, 23, 299, 298), (23, 25, 300, 299), (25, 27, 301, 300), (27, 29, 302, 301), (29, 31, 303, 302), (31, 33, 304, 303), (33, 35, 305, 304), (35, 37, 306, 305), (37, 39, 307, 306), (39, 41, 308, 307), (41, 43, 309, 308), (43, 45, 310, 309), (45, 47, 311, 310), (47, 49, 312, 311), (49, 51, 313, 312), (51, 53, 314, 313), (53, 55, 315, 314), (55, 57, 316, 315), (57, 59, 317, 316), (59, 61, 318, 317), (61, 63, 319, 318), (63, 1, 289, 319), (522, 521, 504, 505), (361, 360, 327, 328), (364, 355, 341, 342), (367, 361, 328, 329), (370, 364, 342, 343), (373, 367, 329, 330), (376, 370, 343, 344), (379, 373, 330, 331), (382, 376, 344, 345), (385, 379, 331, 332), (388, 382, 345, 346), (391, 385, 332, 333), (394, 388, 346, 347), (397, 391, 333, 334), (403, 402, 321, 320), (406, 394, 347, 348), (409, 397, 334, 335), (412, 403, 320, 322), (415, 406, 348, 349), (418, 409, 335, 336), (421, 412, 322, 323), (424, 415, 349, 350), (427, 418, 336, 337), (430, 421, 323, 324), (433, 424, 350, 351), (436, 427, 337, 338), (439, 430, 324, 325), (402, 433, 351, 321), (442, 436, 338, 339), (445, 439, 325, 326), (354, 442, 339, 340), (360, 445, 326, 327), (15, 13, 447, 358), (358, 447, 446, 359), (450, 479, 445, 360), (41, 39, 444, 352), (352, 444, 443, 353), (448, 478, 442, 354), (13, 11, 441, 447), (447, 441, 440, 446), (479, 477, 439, 445), (39, 37, 438, 444), (444, 438, 437, 443), (478, 476, 436, 442), (1, 63, 435, 400), (400, 435, 434, 401), (464, 475, 433, 402), (11, 9, 432, 441), (441, 432, 431, 440), (477, 474, 430, 439), (37, 35, 429, 438), (438, 429, 428, 437), (476, 473, 427, 436), (63, 61, 426, 435), (435, 426, 425, 434), (475, 472, 424, 433), (9, 7, 423, 432), (432, 423, 422, 431), (474, 471, 421, 430), (35, 33, 420, 429), (429, 420, 419, 428), (473, 470, 418, 427), (61, 59, 417, 426), (426, 417, 416, 425), (472, 469, 415, 424), (7, 5, 414, 423), (423, 414, 413, 422), (471, 468, 412, 421), (33, 31, 411, 420), (420, 411, 410, 419), (470, 467, 409, 418), (59, 57, 408, 417), (417, 408, 407, 416), (469, 466, 406, 415), (5, 3, 405, 414), (414, 405, 404, 413), (468, 465, 403, 412), (31, 29, 399, 411), (411, 399, 398, 410), (467, 463, 397, 409), (57, 55, 396, 408), (408, 396, 395, 407), (466, 462, 394, 406), (3, 1, 400, 405), (405, 400, 401, 404), (465, 464, 402, 403), (29, 27, 393, 399), (399, 393, 392, 398), (463, 461, 391, 397), (55, 53, 390, 396), (396, 390, 389, 395), (462, 460, 388, 394), (27, 25, 387, 393), (393, 387, 386, 392), (461, 459, 385, 391), (53, 51, 384, 390), (390, 384, 383, 389), (460, 458, 382, 388), (25, 23, 381, 387), (387, 381, 380, 386), (459, 457, 379, 385), (51, 49, 378, 384), (384, 378, 377, 383), (458, 456, 376, 382), (23, 21, 375, 381), (381, 375, 374, 380), (457, 455, 373, 379), (49, 47, 372, 378), (378, 372, 371, 377), (456, 454, 370, 376), (21, 19, 369, 375), (375, 369, 368, 374), (455, 453, 367, 373), (47, 45, 366, 372), (372, 366, 365, 371), (454, 452, 364, 370), (19, 17, 363, 369), (369, 363, 362, 368), (453, 451, 361, 367), (45, 43, 357, 366), (366, 357, 356, 365), (452, 449, 355, 364), (17, 15, 358, 363), (363, 358, 359, 362), (451, 450, 360, 361), (43, 41, 352, 357), (357, 352, 353, 356), (449, 448, 354, 355), (356, 353, 448, 449), (362, 359, 450, 451), (365, 356, 449, 452), (368, 362, 451, 453), (371, 365, 452, 454), (374, 368, 453, 455), (377, 371, 454, 456), (380, 374, 455, 457), (383, 377, 456, 458), (386, 380, 457, 459), (389, 383, 458, 460), (392, 386, 459, 461), (395, 389, 460, 462), (398, 392, 461, 463), (404, 401, 464, 465), (407, 395, 462, 466), (410, 398, 463, 467), (413, 404, 465, 468), (416, 407, 466, 469), (419, 410, 467, 470), (422, 413, 468, 471), (425, 416, 469, 472), (428, 419, 470, 473), (431, 422, 471, 474), (434, 425, 472, 475), (437, 428, 473, 476), (440, 431, 474, 477), (401, 434, 475, 464), (443, 437, 476, 478), (446, 440, 477, 479), (353, 443, 478, 448), (359, 446, 479, 450), (351, 433, 481, 480), (482, 483, 513, 512, 511, 510, 509, 508, 507, 506, 505, 504, 503, 502, 501, 500, 499, 498, 497, 496, 495, 494, 493, 492, 491, 490, 489, 488, 487, 486, 485, 484), (538, 537, 491, 492), (546, 522, 505, 506), (554, 538, 492, 493), (562, 546, 506, 507), (570, 554, 493, 494), (578, 562, 507, 508), (586, 570, 494, 495), (594, 578, 508, 509), (602, 586, 495, 496), (618, 617, 483, 482), (626, 594, 509, 510), (634, 602, 496, 497), (642, 618, 482, 484), (650, 626, 510, 511), (658, 634, 497, 498), (666, 642, 484, 485), (674, 650, 511, 512), (682, 658, 498, 499), (690, 666, 485, 486), (698, 674, 512, 513), (706, 682, 499, 500), (714, 690, 486, 487), (617, 698, 513, 483), (722, 706, 500, 501), (730, 714, 487, 488), (738, 722, 501, 502), (746, 730, 488, 489), (754, 738, 502, 503), (762, 746, 489, 490), (521, 754, 503, 504), (537, 762, 490, 491), (831, 826, 769, 530), (530, 769, 768, 531), (531, 768, 767, 532), (532, 767, 766, 533), (533, 766, 765, 534), (534, 765, 764, 535), (535, 764, 763, 536), (536, 763, 762, 537), (829, 824, 761, 514), (514, 761, 760, 515), (515, 760, 759, 516), (516, 759, 758, 517), (517, 758, 757, 518), (518, 757, 756, 519), (519, 756, 755, 520), (520, 755, 754, 521), (826, 822, 753, 769), (769, 753, 752, 768), (768, 752, 751, 767), (767, 751, 750, 766), (766, 750, 749, 765), (765, 749, 748, 764), (764, 748, 747, 763), (763, 747, 746, 762), (824, 820, 745, 761), (761, 745, 744, 760), (760, 744, 743, 759), (759, 743, 742, 758), (758, 742, 741, 757), (757, 741, 740, 756), (756, 740, 739, 755), (755, 739, 738, 754), (822, 818, 737, 753), (753, 737, 736, 752), (752, 736, 735, 751), (751, 735, 734, 750), (750, 734, 733, 749), (749, 733, 732, 748), (748, 732, 731, 747), (747, 731, 730, 746), (820, 816, 729, 745), (745, 729, 728, 744), (744, 728, 727, 743), (743, 727, 726, 742), (742, 726, 725, 741), (741, 725, 724, 740), (740, 724, 723, 739), (739, 723, 722, 738), (818, 814, 721, 737), (737, 721, 720, 736), (736, 720, 719, 735), (735, 719, 718, 734), (734, 718, 717, 733), (733, 717, 716, 732), (732, 716, 715, 731), (731, 715, 714, 730), (816, 812, 713, 729), (729, 713, 712, 728), (728, 712, 711, 727), (727, 711, 710, 726), (726, 710, 709, 725), (725, 709, 708, 724), (724, 708, 707, 723), (723, 707, 706, 722), (833, 810, 705, 610), (610, 705, 704, 611), (611, 704, 703, 612), (612, 703, 702, 613), (613, 702, 701, 614), (614, 701, 700, 615), (615, 700, 699, 616), (616, 699, 698, 617), (814, 808, 697, 721), (721, 697, 696, 720), (720, 696, 695, 719), (719, 695, 694, 718), (718, 694, 693, 717), (717, 693, 692, 716), (716, 692, 691, 715), (715, 691, 690, 714), (812, 806, 689, 713), (713, 689, 688, 712), (712, 688, 687, 711), (711, 687, 686, 710), (710, 686, 685, 709), (709, 685, 684, 708), (708, 684, 683, 707), (707, 683, 682, 706), (810, 804, 681, 705), (705, 681, 680, 704), (704, 680, 679, 703), (703, 679, 678, 702), (702, 678, 677, 701), (701, 677, 676, 700), (700, 676, 675, 699), (699, 675, 674, 698), (808, 802, 673, 697), (697, 673, 672, 696), (696, 672, 671, 695), (695, 671, 670, 694), (694, 670, 669, 693), (693, 669, 668, 692), (692, 668, 667, 691), (691, 667, 666, 690), (806, 800, 665, 689), (689, 665, 664, 688), (688, 664, 663, 687), (687, 663, 662, 686), (686, 662, 661, 685), (685, 661, 660, 684), (684, 660, 659, 683), (683, 659, 658, 682), (804, 798, 657, 681), (681, 657, 656, 680), (680, 656, 655, 679), (679, 655, 654, 678), (678, 654, 653, 677), (677, 653, 652, 676), (676, 652, 651, 675), (675, 651, 650, 674), (802, 796, 649, 673), (673, 649, 648, 672), (672, 648, 647, 671), (671, 647, 646, 670), (670, 646, 645, 669), (669, 645, 644, 668), (668, 644, 643, 667), (667, 643, 642, 666), (800, 794, 641, 665), (665, 641, 640, 664), (664, 640, 639, 663), (663, 639, 638, 662), (662, 638, 637, 661), (661, 637, 636, 660), (660, 636, 635, 659), (659, 635, 634, 658), (798, 792, 633, 657), (657, 633, 632, 656), (656, 632, 631, 655), (655, 631, 630, 654), (654, 630, 629, 653), (653, 629, 628, 652), (652, 628, 627, 651), (651, 627, 626, 650), (796, 790, 625, 649), (649, 625, 624, 648), (648, 624, 623, 647), (647, 623, 622, 646), (646, 622, 621, 645), (645, 621, 620, 644), (644, 620, 619, 643), (643, 619, 618, 642), (794, 788, 609, 641), (641, 609, 608, 640), (640, 608, 607, 639), (639, 607, 606, 638), (638, 606, 605, 637), (637, 605, 604, 636), (636, 604, 603, 635), (635, 603, 602, 634), (792, 786, 601, 633), (633, 601, 600, 632), (632, 600, 599, 631), (631, 599, 598, 630), (630, 598, 597, 629), (629, 597, 596, 628), (628, 596, 595, 627), (627, 595, 594, 626), (790, 833, 610, 625), (625, 610, 611, 624), (624, 611, 612, 623), (623, 612, 613, 622), (622, 613, 614, 621), (621, 614, 615, 620), (620, 615, 616, 619), (619, 616, 617, 618), (788, 784, 593, 609), (609, 593, 592, 608), (608, 592, 591, 607), (607, 591, 590, 606), (606, 590, 589, 605), (605, 589, 588, 604), (604, 588, 587, 603), (603, 587, 586, 602), (786, 782, 585, 601), (601, 585, 584, 600), (600, 584, 583, 599), (599, 583, 582, 598), (598, 582, 581, 597), (597, 581, 580, 596), (596, 580, 579, 595), (595, 579, 578, 594), (784, 780, 577, 593), (593, 577, 576, 592), (592, 576, 575, 591), (591, 575, 574, 590), (590, 574, 573, 589), (589, 573, 572, 588), (588, 572, 571, 587), (587, 571, 570, 586), (782, 778, 569, 585), (585, 569, 568, 584), (584, 568, 567, 583), (583, 567, 566, 582), (582, 566, 565, 581), (581, 565, 564, 580), (580, 564, 563, 579), (579, 563, 562, 578), (780, 776, 561, 577), (577, 561, 560, 576), (576, 560, 559, 575), (575, 559, 558, 574), (574, 558, 557, 573), (573, 557, 556, 572), (572, 556, 555, 571), (571, 555, 554, 570), (778, 774, 553, 569), (569, 553, 552, 568), (568, 552, 551, 567), (567, 551, 550, 566), (566, 550, 549, 565), (565, 549, 548, 564), (564, 548, 547, 563), (563, 547, 546, 562), (776, 772, 545, 561), (561, 545, 544, 560), (560, 544, 543, 559), (559, 543, 542, 558), (558, 542, 541, 557), (557, 541, 540, 556), (556, 540, 539, 555), (555, 539, 538, 554), (774, 770, 529, 553), (553, 529, 528, 552), (552, 528, 527, 551), (551, 527, 526, 550), (550, 526, 525, 549), (549, 525, 524, 548), (548, 524, 523, 547), (547, 523, 522, 546), (772, 831, 530, 545), (545, 530, 531, 544), (544, 531, 532, 543), (543, 532, 533, 542), (542, 533, 534, 541), (541, 534, 535, 540), (540, 535, 536, 539), (539, 536, 537, 538), (770, 829, 514, 529), (529, 514, 515, 528), (528, 515, 516, 527), (527, 516, 517, 526), (526, 517, 518, 525), (525, 518, 519, 524), (524, 519, 520, 523), (523, 520, 521, 522), (343, 342, 828, 771), (771, 828, 829, 770), (330, 329, 830, 773), (773, 830, 831, 772), (344, 343, 771, 775), (775, 771, 770, 774), (331, 330, 773, 777), (777, 773, 772, 776), (345, 344, 775, 779), (779, 775, 774, 778), (332, 331, 777, 781), (781, 777, 776, 780), (346, 345, 779, 783), (783, 779, 778, 782), (333, 332, 781, 785), (785, 781, 780, 784), (347, 346, 783, 787), (787, 783, 782, 786), (334, 333, 785, 789), (789, 785, 784, 788), (320, 321, 832, 791), (791, 832, 833, 790), (348, 347, 787, 793), (793, 787, 786, 792), (335, 334, 789, 795), (795, 789, 788, 794), (322, 320, 791, 797), (797, 791, 790, 796), (349, 348, 793, 799), (799, 793, 792, 798), (336, 335, 795, 801), (801, 795, 794, 800), (323, 322, 797, 803), (803, 797, 796, 802), (350, 349, 799, 805), (805, 799, 798, 804), (337, 336, 801, 807), (807, 801, 800, 806), (324, 323, 803, 809), (809, 803, 802, 808), (351, 350, 805, 811), (811, 805, 804, 810), (338, 337, 807, 813), (813, 807, 806, 812), (325, 324, 809, 815), (815, 809, 808, 814), (321, 351, 811, 832), (832, 811, 810, 833), (339, 338, 813, 817), (817, 813, 812, 816), (326, 325, 815, 819), (819, 815, 814, 818), (340, 339, 817, 821), (821, 817, 816, 820), (327, 326, 819, 823), (823, 819, 818, 822), (341, 340, 821, 825), (825, 821, 820, 824), (328, 327, 823, 827), (827, 823, 822, 826), (342, 341, 825, 828), (828, 825, 824, 829), (329, 328, 827, 830), (830, 827, 826, 831)])
me_cylinder.polygons.foreach_set('use_smooth', [True] * 803)
me_cylinder.use_remesh_preserve_volume = False
me_cylinder.use_remesh_preserve_attributes = False
me_cylinder.use_mirror_vertex_groups = False
me_cylinder.update()

# ---- objects
ob_cylinder = bpy.data.objects.new('Cylinder', me_cylinder)
ob_lamp = bpy.data.objects.new('Lamp', light_lamp)
ob_camera = bpy.data.objects.new('Camera', cam_camera)

# ---- transforms, parenting, visibility, modifiers, constraints
ob_cylinder.location = (0.0, 0.0, 1.183)
ob_cylinder.lineart.crease_threshold = 0.0
_m = ob_cylinder.modifiers.new('Decimate', 'DECIMATE')
_m.decimate_type = 'UNSUBDIV'
ob_lamp.location = (4.076, 1.005, 5.904)
ob_lamp.rotation_euler = (0.6503, 0.05522, 1.866)
ob_lamp.lock_rotations_4d = False
ob_lamp.empty_display_type = 'ARROWS'
ob_lamp.color = (0.0, 0.0, 0.0, 0.0)
ob_lamp.lineart.crease_threshold = 0.0
ob_camera.location = (9.663, -6.683, 8.323)
ob_camera.rotation_euler = (1.109, 0.01082, 0.8149)
ob_camera.lock_rotations_4d = False
ob_camera.empty_display_type = 'ARROWS'
ob_camera.color = (0.0, 0.0, 0.0, 0.0)
ob_camera.display_type = 'WIRE'
ob_camera.lineart.crease_threshold = 0.0

# ---- collection membership
col_collection_1.objects.link(ob_cylinder)
col_collection_1.objects.link(ob_lamp)
col_collection_1.objects.link(ob_camera)

# ---- scene / render settings (as saved in the file)
scene.camera = ob_camera
scene.frame_start = 1; scene.frame_end = 250; scene.frame_set(1)
scene.render.engine = 'BLENDER_EEVEE_NEXT'
scene.render.resolution_percentage = 50
scene.render.dither_intensity = 0.0
scene.cycles.use_denoising = False
scene.cycles.samples = 10
scene.cycles.sampling_pattern = 'TABULATED_SOBOL'
scene.cycles.light_sampling_threshold = 0.0
scene.cycles.use_adaptive_sampling = False
scene.cycles.use_light_tree = False
scene.cycles.blur_glossy = 0.0
scene.cycles.pixel_filter_type = 'GAUSSIAN'
scene.cycles.sample_clamp_indirect = 0.0
scene.view_settings.view_transform = 'Standard'
bpy.context.view_layer.update()
